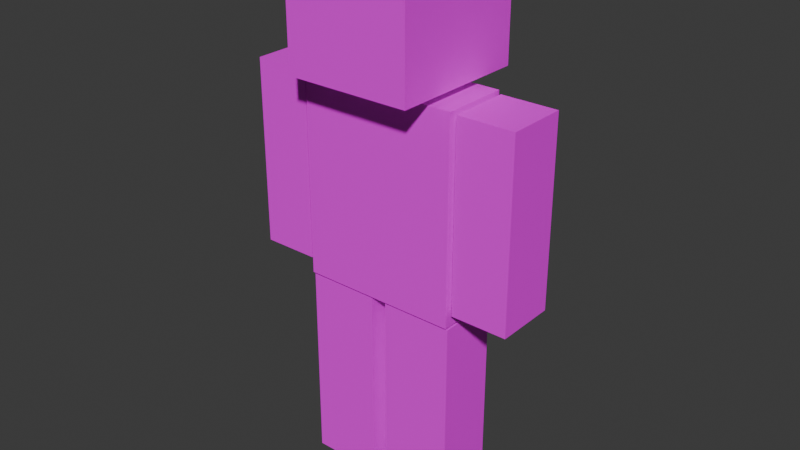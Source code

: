 # Source: player_model_base.blend  (saved by Blender 4.1.24; exported with 4.5.12 LTS)
import bpy
from mathutils import Matrix  # noqa: F401  (used for matrix-valued properties, if any)

bpy.ops.wm.read_factory_settings(use_empty=True)
scene = bpy.context.scene
scene.name = 'Scene'

# ---- collections
col_collection = bpy.data.collections.new('Collection'); scene.collection.children.link(col_collection)

# ---- images (referenced by path relative to the original .blend; pixels are not part of the script)
import os
ASSET_DIR = os.environ.get("B2B_ASSET_DIR", "")  # directory of the original .blend (textures are referenced by path, not embedded)
HERE = os.path.dirname(os.path.abspath(__file__))  # packed textures are extracted next to this script under _unpacked/

def load_image(name, relpath, width, height, colorspace="sRGB"):
    """Load a texture the original file referenced (path relative to the .blend, or extracted next to this script)."""
    p = next((c for c in (os.path.join(HERE, relpath), os.path.join(ASSET_DIR, relpath)) if relpath and os.path.exists(c)), "")
    if p:
        img = bpy.data.images.load(p, check_existing=True)
        img.name = name
    else:  # same state as the original file: an image datablock whose file is absent (Cycles renders it pink)
        img = bpy.data.images.new(name, width, height)
        img.source = "FILE"
        img.filepath = "//" + (relpath or name)
    img.colorspace_settings.name = colorspace
    return img
img_player_test_png = load_image('player_test.png', 'player_test.png', 1024, 1024, 'sRGB')

# ---- materials (node trees are filled in below, after node groups)
mat_player = bpy.data.materials.new('player')
mat_player.use_transparent_shadow = False

# ---- material node trees
mat_player.use_nodes = True; mat_player.node_tree.nodes.clear()
_N = mat_player.node_tree.nodes; _L = mat_player.node_tree.links
n0 = _N.new('ShaderNodeBsdfPrincipled'); n0.name = 'Principled BSDF'; n0.location = (10, 300)
n1 = _N.new('ShaderNodeOutputMaterial'); n1.name = 'Material Output'; n1.location = (300, 300)
n2 = _N.new('ShaderNodeTexImage'); n2.name = 'Image Texture'; n2.location = (-280, 280)
n2.image = img_player_test_png
n2.interpolation = 'Closest'
_L.new(n0.outputs[0], n1.inputs[0])
_L.new(n2.outputs[0], n0.inputs[0])
n1.is_active_output = True

# ---- world
world_world = bpy.data.worlds.new('World'); scene.world = world_world
world_world.use_nodes = True; world_world.node_tree.nodes.clear()
_N = world_world.node_tree.nodes; _L = world_world.node_tree.links
n0 = _N.new('ShaderNodeOutputWorld'); n0.name = 'World Output'; n0.location = (300, 300)
n1 = _N.new('ShaderNodeBackground'); n1.name = 'Background'; n1.location = (10, 300)
n1.inputs[0].default_value = (0.05088, 0.05088, 0.05088, 1.0)
_L.new(n1.outputs[0], n0.inputs[0])
n0.is_active_output = True
world_world.color = (0.05088, 0.05088, 0.05088)
world_world.use_sun_shadow = False
world_world.sun_shadow_jitter_overblur = 0.0

# ---- meshes
me_cube_001 = bpy.data.meshes.new('Cube.001')
me_cube_001.from_pydata([(0.2937, -0.1134, 0.0), (0.2937, -0.1134, 0.7482), (0.2937, 0.1134, 0.0), (0.2937, 0.1134, 0.7482), (0.02894, 0.1134, 0.0), (0.02894, 0.1134, 0.7482), (0.02894, -0.1134, 0.0), (0.02894, -0.1134, 0.7482), (0.3076, 0.1119, 1.496), (0.3076, 0.1119, 0.8067), (0.3076, -0.1119, 1.496), (0.3076, -0.1119, 0.8067), (0.2932, -0.1229, 0.7577), (0.2932, -0.1229, 1.504), (0.2932, 0.1229, 0.7577), (0.2932, 0.1229, 1.504), (0.2316, -0.2564, 1.533), (0.2316, -0.2564, 1.981), (0.2316, 0.2564, 1.533), (0.2316, 0.2564, 1.981), (0.5161, -0.1119, 0.8067), (0.5161, -0.1119, 1.496), (0.5161, 0.1119, 0.8067), (0.5161, 0.1119, 1.496), (-0.2937, -0.1134, 0.0), (-0.2937, -0.1134, 0.7482), (-0.2937, 0.1134, 0.0), (-0.2937, 0.1134, 0.7482), (-0.02894, 0.1134, 0.0), (-0.02894, 0.1134, 0.7482), (-0.02894, -0.1134, 0.0), (-0.02894, -0.1134, 0.7482), (-0.3076, 0.1119, 1.496), (-0.3076, 0.1119, 0.8067), (-0.3076, -0.1119, 1.496), (-0.3076, -0.1119, 0.8067), (-0.2932, -0.1229, 0.7577), (-0.2932, -0.1229, 1.504), (-0.2932, 0.1229, 0.7577), (-0.2932, 0.1229, 1.504), (-0.2316, -0.2564, 1.533), (-0.2316, -0.2564, 1.981), (-0.2316, 0.2564, 1.533), (-0.2316, 0.2564, 1.981), (-0.5161, -0.1119, 0.8067), (-0.5161, -0.1119, 1.496), (-0.5161, 0.1119, 0.8067), (-0.5161, 0.1119, 1.496)], [], [(4, 5, 3, 2), (2, 3, 1, 0), (4, 2, 0, 6), (3, 5, 7, 1), (0, 1, 7, 6), (11, 10, 8, 9), (14, 15, 13, 12), (18, 19, 17, 16), (36, 12, 13, 37), (40, 16, 17, 41), (12, 36, 38, 14), (18, 42, 43, 19), (14, 38, 39, 15), (20, 21, 10, 11), (9, 22, 20, 11), (16, 40, 42, 18), (9, 8, 23, 22), (22, 23, 21, 20), (23, 8, 10, 21), (7, 5, 4, 6), (28, 26, 27, 29), (26, 24, 25, 27), (28, 30, 24, 26), (27, 25, 31, 29), (24, 30, 31, 25), (35, 33, 32, 34), (38, 36, 37, 39), (42, 40, 41, 43), (44, 35, 34, 45), (33, 35, 44, 46), (33, 46, 47, 32), (46, 44, 45, 47), (47, 45, 34, 32), (31, 30, 28, 29), (39, 37, 13, 15), (43, 41, 17, 19)])
_uv = me_cube_001.uv_layers.new(name='UVMap')
_uv.uv.foreach_set('vector', [0.6953, 0.4922, 0.6953, 0.8359, 0.7891, 0.8359, 0.7891, 0.4922, 0.5938, 0.1406, 0.5938, 0.4844, 0.6875, 0.4844, 0.6875, 0.1406, 0.4297, 0.3281, 0.5078, 0.3281, 0.5078, 0.25, 0.4297, 0.25, 0.5547, 0.2422, 0.4531, 0.2422, 0.4531, 0.1641, 0.5547, 0.1641, 0.6875, 0.4922, 0.6875, 0.8359, 0.5938, 0.8359, 0.5938, 0.4922, 0.2578, 0.1641, 0.2578, 0.4844, 0.3359, 0.4844, 0.3359, 0.1641, 0.3359, 0.4922, 0.3359, 0.8359, 0.25, 0.8359, 0.25, 0.4922, 0.3203, 0.8438, 0.3203, 1.0, 0.1641, 1.0, 0.1641, 0.8438, 0.0, 0.4922, 0.2422, 0.4922, 0.2422, 0.8359, 0.0, 0.8359, 0.0, 0.8438, 0.1562, 0.8438, 0.1562, 1.0, 0.0, 1.0, 0.5859, 0.3359, 0.3438, 0.3359, 0.3438, 0.4062, 0.5859, 0.4062, 0.4844, 0.8438, 0.3281, 0.8438, 0.3281, 1.0, 0.4844, 1.0, 0.5859, 0.4141, 0.3438, 0.4141, 0.3438, 0.7578, 0.5859, 0.7578, 0.07812, 0.1641, 0.07812, 0.4844, 0.0, 0.4844, 0.0, 0.1641, 0.5078, 0.3281, 0.5078, 0.25, 0.4297, 0.25, 0.4297, 0.3281, 0.8125, 0.8438, 0.6562, 0.8438, 0.6562, 1.0, 0.8125, 1.0, 0.1719, 0.1641, 0.1719, 0.4844, 0.25, 0.4844, 0.25, 0.1641, 0.1641, 0.1641, 0.1641, 0.4844, 0.08594, 0.4844, 0.08594, 0.1641, 0.4219, 0.3281, 0.3438, 0.3281, 0.3438, 0.25, 0.4219, 0.25, 0.6953, 0.4844, 0.7891, 0.4844, 0.7891, 0.1406, 0.6953, 0.1406, 0.7891, 0.4922, 0.6953, 0.4922, 0.6953, 0.8359, 0.7891, 0.8359, 0.5938, 0.1406, 0.6875, 0.1406, 0.6875, 0.4844, 0.5938, 0.4844, 0.4297, 0.3281, 0.4297, 0.25, 0.5078, 0.25, 0.5078, 0.3281, 0.3438, 0.2422, 0.3438, 0.1641, 0.4453, 0.1641, 0.4453, 0.2422, 0.5938, 0.4922, 0.6875, 0.4922, 0.6875, 0.8359, 0.5938, 0.8359, 0.2578, 0.1641, 0.3359, 0.1641, 0.3359, 0.4844, 0.2578, 0.4844, 0.3359, 0.4922, 0.25, 0.4922, 0.25, 0.8359, 0.3359, 0.8359, 0.3203, 0.8438, 0.1641, 0.8438, 0.1641, 1.0, 0.3203, 1.0, 0.0, 0.1641, 0.07812, 0.1641, 0.07812, 0.4844, 0.0, 0.4844, 0.5078, 0.3281, 0.5078, 0.25, 0.4297, 0.25, 0.4297, 0.3281, 0.25, 0.1641, 0.1719, 0.1641, 0.1719, 0.4844, 0.25, 0.4844, 0.1641, 0.1641, 0.08594, 0.1641, 0.08594, 0.4844, 0.1641, 0.4844, 0.3438, 0.3281, 0.3438, 0.25, 0.4219, 0.25, 0.4219, 0.3281, 0.6953, 0.4844, 0.6953, 0.1406, 0.7891, 0.1406, 0.7891, 0.4844, 0.3438, 0.8359, 0.3438, 0.7656, 0.5859, 0.7656, 0.5859, 0.8359, 0.4922, 0.8438, 0.4922, 1.0, 0.6484, 1.0, 0.6484, 0.8438])
_ca = me_cube_001.color_attributes.new('Attribute', 'BYTE_COLOR', 'CORNER')
_ca.data.foreach_set('color', [1.0, 1.0, 1.0, 1.0, 1.0, 1.0, 1.0, 1.0, 1.0, 1.0, 1.0, 1.0, 1.0, 1.0, 1.0, 1.0, 1.0, 1.0, 1.0, 1.0, 1.0, 1.0, 1.0, 1.0, 1.0, 1.0, 1.0, 1.0, 1.0, 1.0, 1.0, 1.0, 1.0, 1.0, 1.0, 1.0, 1.0, 1.0, 1.0, 1.0, 1.0, 1.0, 1.0, 1.0, 1.0, 1.0, 1.0, 1.0, 1.0, 1.0, 1.0, 1.0, 1.0, 1.0, 1.0, 1.0, 1.0, 1.0, 1.0, 1.0, 1.0, 1.0, 1.0, 1.0, 1.0, 1.0, 1.0, 1.0, 1.0, 1.0, 1.0, 1.0, 1.0, 1.0, 1.0, 1.0, 1.0, 1.0, 1.0, 1.0, 1.0, 1.0, 1.0, 1.0, 1.0, 1.0, 1.0, 1.0, 1.0, 1.0, 1.0, 1.0, 1.0, 1.0, 1.0, 1.0, 1.0, 1.0, 1.0, 1.0, 1.0, 1.0, 1.0, 1.0, 1.0, 1.0, 1.0, 1.0, 1.0, 1.0, 1.0, 1.0, 1.0, 1.0, 1.0, 1.0, 1.0, 1.0, 1.0, 1.0, 1.0, 1.0, 1.0, 1.0, 1.0, 1.0, 1.0, 1.0, 1.0, 1.0, 1.0, 1.0, 1.0, 1.0, 1.0, 1.0, 1.0, 1.0, 1.0, 1.0, 1.0, 1.0, 1.0, 1.0, 1.0, 1.0, 1.0, 1.0, 1.0, 1.0, 1.0, 1.0, 1.0, 1.0, 1.0, 1.0, 1.0, 1.0, 1.0, 1.0, 1.0, 1.0, 1.0, 1.0, 1.0, 1.0, 1.0, 1.0, 1.0, 1.0, 1.0, 1.0, 1.0, 1.0, 1.0, 1.0, 1.0, 1.0, 1.0, 1.0, 1.0, 1.0, 1.0, 1.0, 1.0, 1.0, 1.0, 1.0, 1.0, 1.0, 1.0, 1.0, 1.0, 1.0, 1.0, 1.0, 1.0, 1.0, 1.0, 1.0, 1.0, 1.0, 1.0, 1.0, 1.0, 1.0, 1.0, 1.0, 1.0, 1.0, 1.0, 1.0, 1.0, 1.0, 1.0, 1.0, 1.0, 1.0, 1.0, 1.0, 1.0, 1.0, 1.0, 1.0, 1.0, 1.0, 1.0, 1.0, 1.0, 1.0, 1.0, 1.0, 1.0, 1.0, 1.0, 1.0, 1.0, 1.0, 1.0, 1.0, 1.0, 1.0, 1.0, 1.0, 1.0, 1.0, 1.0, 1.0, 1.0, 1.0, 1.0, 1.0, 1.0, 1.0, 1.0, 1.0, 1.0, 1.0, 1.0, 1.0, 1.0, 1.0, 1.0, 1.0, 1.0, 1.0, 1.0, 1.0, 1.0, 1.0, 1.0, 1.0, 1.0, 1.0, 1.0, 1.0, 1.0, 1.0, 1.0, 1.0, 1.0, 1.0, 1.0, 1.0, 1.0, 1.0, 1.0, 1.0, 1.0, 1.0, 1.0, 1.0, 1.0, 1.0, 1.0, 1.0, 1.0, 1.0, 1.0, 1.0, 1.0, 1.0, 1.0, 1.0, 1.0, 1.0, 1.0, 1.0, 1.0, 1.0, 1.0, 1.0, 1.0, 1.0, 1.0, 1.0, 1.0, 1.0, 1.0, 1.0, 1.0, 1.0, 1.0, 1.0, 1.0, 1.0, 1.0, 1.0, 1.0, 1.0, 1.0, 1.0, 1.0, 1.0, 1.0, 1.0, 1.0, 1.0, 1.0, 1.0, 1.0, 1.0, 1.0, 1.0, 1.0, 1.0, 1.0, 1.0, 1.0, 1.0, 1.0, 1.0, 1.0, 1.0, 1.0, 1.0, 1.0, 1.0, 1.0, 1.0, 1.0, 1.0, 1.0, 1.0, 1.0, 1.0, 1.0, 1.0, 1.0, 1.0, 1.0, 1.0, 1.0, 1.0, 1.0, 1.0, 1.0, 1.0, 1.0, 1.0, 1.0, 1.0, 1.0, 1.0, 1.0, 1.0, 1.0, 1.0, 1.0, 1.0, 1.0, 1.0, 1.0, 1.0, 1.0, 1.0, 1.0, 1.0, 1.0, 1.0, 1.0, 1.0, 1.0, 1.0, 1.0, 1.0, 1.0, 1.0, 1.0, 1.0, 1.0, 1.0, 1.0, 1.0, 1.0, 1.0, 1.0, 1.0, 1.0, 1.0, 1.0, 1.0, 1.0, 1.0, 1.0, 1.0, 1.0, 1.0, 1.0, 1.0, 1.0, 1.0, 1.0, 1.0, 1.0, 1.0, 1.0, 1.0, 1.0, 1.0, 1.0, 1.0, 1.0, 1.0, 1.0, 1.0, 1.0, 1.0, 1.0, 1.0, 1.0, 1.0, 1.0, 1.0, 1.0, 1.0, 1.0, 1.0, 1.0, 1.0, 1.0, 1.0, 1.0, 1.0, 1.0, 1.0, 1.0, 1.0, 1.0, 1.0, 1.0, 1.0, 1.0, 1.0, 1.0, 1.0, 1.0, 1.0, 1.0, 1.0, 1.0, 1.0, 1.0, 1.0, 1.0, 1.0, 1.0, 1.0, 1.0, 1.0, 1.0, 1.0, 1.0, 1.0, 1.0, 1.0, 1.0, 1.0, 1.0, 1.0, 1.0, 1.0, 1.0, 1.0, 1.0, 1.0, 1.0, 1.0, 1.0, 1.0, 1.0, 1.0, 1.0, 1.0, 1.0, 1.0, 1.0, 1.0, 1.0, 1.0, 1.0, 1.0, 1.0, 1.0, 1.0, 1.0, 1.0, 1.0, 1.0, 1.0, 1.0, 1.0, 1.0, 1.0, 1.0, 1.0, 1.0, 1.0, 1.0, 1.0, 1.0, 1.0, 1.0, 1.0, 1.0, 1.0, 1.0, 1.0, 1.0, 1.0, 1.0, 1.0, 1.0, 1.0, 1.0, 1.0, 1.0, 1.0, 1.0, 1.0, 1.0, 1.0, 1.0, 1.0, 1.0, 1.0, 1.0, 1.0, 1.0, 1.0, 1.0, 1.0, 1.0, 1.0, 1.0, 1.0])
me_cube_001.materials.append(mat_player)
me_cube_001.update()
arm_armature_001 = bpy.data.armatures.new('Armature.001')  # bones are not reproduced

# ---- objects
ob_cube = bpy.data.objects.new('Cube', me_cube_001)
ob_armature = bpy.data.objects.new('Armature', arm_armature_001)

# ---- transforms, parenting, visibility, modifiers, constraints
ob_cube.parent = ob_armature
ob_cube.location = (0.0, 0.0, 0.0)
_vg = ob_cube.vertex_groups.new(name='root')
for _i, _w in zip([0, 1, 2, 3, 4, 5, 6, 7, 8, 9, 10, 11, 12, 13, 14, 15, 16, 17, 18, 19, 20, 21, 22, 23, 24, 25, 26, 27, 28, 29, 30, 31, 32, 33, 34, 35, 36, 37, 38, 39, 40, 41, 42, 43, 44, 45, 46, 47], [2.115e-12, 0.0, 2.286e-10, 0.0, 4.055e-09, 0.0, 5.734e-07, 0.0, 0.0, 0.0, 0.0, 0.0, 0.0, 0.0, 0.0, 0.0, 0.0, 0.0, 0.0, 0.0, 0.0, 0.0, 0.0, 0.0, 1.478e-10, 0.0, 1.07e-10, 0.0, 1.946e-14, 0.0, 9.233e-13, 0.0, 0.0, 0.0, 0.0, 0.0, 0.0, 0.0, 0.0, 0.0, 0.0, 0.0, 0.0, 0.0, 0.0, 0.0, 0.0, 0.0]): _vg.add([_i], _w, 'REPLACE')
_vg = ob_cube.vertex_groups.new(name='Bone.002')
for _i, _w in zip([0, 1, 2, 3, 4, 5, 6, 7, 30], [1.0, 1.0, 0.9985, 0.9962, 0.9999, 0.9967, 0.9838, 0.9991, 0.0]): _vg.add([_i], _w, 'REPLACE')
_vg = ob_cube.vertex_groups.new(name='Bone.005')
for _i, _w in zip([24, 25, 26, 27, 28, 29, 30, 31], [0.9995, 0.8841, 0.9916, 0.8717, 0.09275, 0.09174, 0.0917, 0.09274]): _vg.add([_i], _w, 'REPLACE')
_vg = ob_cube.vertex_groups.new(name='Bone.006')
for _i, _w in zip([0, 1, 2, 3, 4, 5, 6, 7, 9, 11, 12, 14, 20, 24, 26, 28, 29, 30, 31, 33, 36, 38], [0.001114, 0.0, 1.615e-05, 0.0, 3.572e-05, 0.0, 8.658e-05, 0.0, 0.0, 0.0, 0.0, 0.0, 0.0, 0.0005647, 6.247e-06, 2.134e-06, 0.0, 0.02938, 0.0, 0.0, 0.0, 0.0]): _vg.add([_i], _w, 'REPLACE')
_vg = ob_cube.vertex_groups.new(name='Bone.007')
_vg.add([12, 13, 14, 15, 36, 37, 38, 39], 1.0, 'REPLACE')
_vg = ob_cube.vertex_groups.new(name='Bone.001')
_vg.add([8, 9, 10, 11, 20, 21, 22, 23], 1.0, 'REPLACE')
_vg = ob_cube.vertex_groups.new(name='Bone.004')
_vg.add([32, 33, 34, 35, 44, 45, 46, 47], 1.0, 'REPLACE')
_vg = ob_cube.vertex_groups.new(name='Bone.008')
_vg.add([16, 17, 18, 19, 40, 41, 42, 43], 1.0, 'REPLACE')
_vg = ob_cube.vertex_groups.new(name='body')
_vg.add([12, 13, 14, 15, 36, 37, 38, 39], 1.0, 'REPLACE')
_vg = ob_cube.vertex_groups.new(name='arm_r')
_vg.add([32, 33, 34, 35, 44, 45, 46, 47], 1.0, 'REPLACE')
_vg = ob_cube.vertex_groups.new(name='arm_l')
_vg.add([8, 9, 10, 11, 20, 21, 22, 23], 1.0, 'REPLACE')
_vg = ob_cube.vertex_groups.new(name='head')
_vg.add([16, 17, 18, 19, 40, 41, 42, 43], 1.0, 'REPLACE')
_vg = ob_cube.vertex_groups.new(name='leg_r')
for _i, _w in zip([24, 25, 26, 27, 28, 29, 30, 31], [0.9786, 0.9944, 0.9995, 0.994, 0.9789, 0.9792, 0.9998, 0.9792]): _vg.add([_i], _w, 'REPLACE')
_vg = ob_cube.vertex_groups.new(name='leg_l')
for _i, _w in zip([0, 1, 2, 3, 4, 5, 6, 7], [0.9996, 0.9944, 0.9969, 0.994, 0.9964, 0.9792, 0.9991, 0.9792]): _vg.add([_i], _w, 'REPLACE')
_m = ob_cube.modifiers.new('Armature', 'ARMATURE')
_m.object = ob_armature
ob_armature.location = (0.0, 0.0, 0.0)

# ---- collection membership
col_collection.objects.link(ob_cube)
col_collection.objects.link(ob_armature)

# ---- scene / render settings (as saved in the file)
scene.frame_start = 1; scene.frame_end = 250; scene.frame_set(1)
scene.render.engine = 'BLENDER_EEVEE_NEXT'
scene.cycles.sampling_pattern = 'TABULATED_SOBOL'
scene.eevee.ray_tracing_options.trace_max_roughness = 0.0
bpy.context.view_layer.update()

# ---- added for rendering (the .blend has no active camera and no usable light): camera, sun
cam_auto = bpy.data.cameras.new('AutoCamera')
cam_auto.lens = 50.0
cam_auto.sensor_width = 36.0
cam_auto.clip_end = 1000.0
ob_auto_camera = bpy.data.objects.new('AutoCamera', cam_auto)
scene.collection.objects.link(ob_auto_camera)
ob_auto_camera.location = (2.12082, -2.54498, 2.68736)
ob_auto_camera.rotation_euler = (1.09748, -7.21219e-08, 0.694738)
scene.camera = ob_auto_camera
light_auto_sun = bpy.data.lights.new('AutoSun', 'SUN')
light_auto_sun.energy = 3.0
light_auto_sun.angle = 0.0523599
ob_auto_sun = bpy.data.objects.new('AutoSun', light_auto_sun)
scene.collection.objects.link(ob_auto_sun)
ob_auto_sun.rotation_euler = (0.872665, 0.174533, 0.523599)
bpy.context.view_layer.update()
